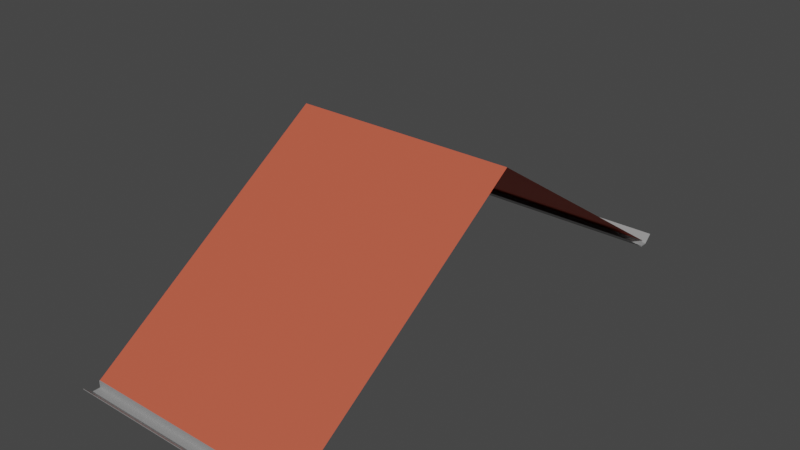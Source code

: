 # Source: MESH_ENV_Telhado_3x6_.blend  (saved by Blender 3.1.7; exported with 4.5.12 LTS)
import bpy
from mathutils import Matrix  # noqa: F401  (used for matrix-valued properties, if any)

bpy.ops.wm.read_factory_settings(use_empty=True)
scene = bpy.context.scene
scene.name = 'Scene'

# ---- collections
col_telhados = bpy.data.collections.new('Telhados'); scene.collection.children.link(col_telhados)

# ---- materials (node trees are filled in below, after node groups)
mat_telhas = bpy.data.materials.new('Telhas')
mat_telhas.use_transparent_shadow = False
mat_calhas = bpy.data.materials.new('Calhas')
mat_calhas.use_transparent_shadow = False

# ---- node groups
ng_auto_smooth = bpy.data.node_groups.new('Auto Smooth', 'GeometryNodeTree')
_s = ng_auto_smooth.interface.new_socket(name='Geometry', in_out='OUTPUT', socket_type='NodeSocketGeometry')
_s = ng_auto_smooth.interface.new_socket(name='Geometry', in_out='INPUT', socket_type='NodeSocketGeometry')
_s = ng_auto_smooth.interface.new_socket(name='Angle', in_out='INPUT', socket_type='NodeSocketFloat')
_s.subtype = 'ANGLE'
_s.min_value = 0.0
_s.max_value = 3.142
ng_auto_smooth.is_modifier = True
_N = ng_auto_smooth.nodes; _L = ng_auto_smooth.links
n0 = _N.new('NodeGroupOutput'); n0.name = 'Group Output'; n0.location = (480, -100)
n1 = _N.new('NodeGroupInput'); n1.name = 'Group Input'; n1.location = (-420, -300)
n2 = _N.new('NodeGroupInput'); n2.name = 'Group Input.001'; n2.location = (-60, -100)
n3 = _N.new('GeometryNodeSetShadeSmooth'); n3.name = 'Set Shade Smooth'; n3.location = (120, -100)
n3.domain = 'EDGE'
n4 = _N.new('GeometryNodeSetShadeSmooth'); n4.name = 'Set Shade Smooth.001'; n4.location = (300, -100)
n5 = _N.new('GeometryNodeInputMeshEdgeAngle'); n5.name = 'Edge Angle'; n5.location = (-420, -220)
n6 = _N.new('GeometryNodeInputEdgeSmooth'); n6.name = 'Is Edge Smooth'; n6.location = (-60, -160)
n7 = _N.new('GeometryNodeInputShadeSmooth'); n7.name = 'Is Face Smooth'; n7.location = (-240, -340)
n8 = _N.new('FunctionNodeBooleanMath'); n8.name = 'Boolean Math'; n8.location = (-60, -220)
n9 = _N.new('FunctionNodeCompare'); n9.name = 'Compare'; n9.location = (-240, -180)
n9.operation = 'LESS_EQUAL'
_L.new(n5.outputs[0], n9.inputs[0])
_L.new(n4.outputs[0], n0.inputs[0])
_L.new(n1.outputs[1], n9.inputs[1])
_L.new(n9.outputs[0], n8.inputs[0])
_L.new(n7.outputs[0], n8.inputs[1])
_L.new(n2.outputs[0], n3.inputs[0])
_L.new(n6.outputs[0], n3.inputs[1])
_L.new(n3.outputs[0], n4.inputs[0])
_L.new(n8.outputs[0], n3.inputs[2])
n0.is_active_output = True

# ---- material node trees
mat_telhas.use_nodes = True; mat_telhas.node_tree.nodes.clear()
_N = mat_telhas.node_tree.nodes; _L = mat_telhas.node_tree.links
n0 = _N.new('ShaderNodeBsdfPrincipled'); n0.name = 'Principled BSDF'; n0.location = (10, 300)
n0.distribution = 'GGX'
n0.subsurface_method = 'RANDOM_WALK_SKIN'
n0.inputs[0].default_value = (0.5571, 0.09253, 0.04795, 1.0)
n0.inputs[2].default_value = 0.7
n0.inputs[3].default_value = 1.45
n0.inputs[27].default_value = (0.0, 0.0, 0.0, 1.0)
n0.inputs[28].default_value = 1.0
n1 = _N.new('ShaderNodeOutputMaterial'); n1.name = 'Material Output'; n1.location = (300, 300)
_L.new(n0.outputs[0], n1.inputs[0])
n1.is_active_output = True
mat_calhas.use_nodes = True; mat_calhas.node_tree.nodes.clear()
_N = mat_calhas.node_tree.nodes; _L = mat_calhas.node_tree.links
n0 = _N.new('ShaderNodeBsdfPrincipled'); n0.name = 'Principled BSDF'; n0.location = (10, 300)
n0.distribution = 'GGX'
n0.subsurface_method = 'RANDOM_WALK_SKIN'
n0.inputs[0].default_value = (0.3844, 0.3844, 0.3844, 1.0)
n0.inputs[1].default_value = 0.315
n0.inputs[3].default_value = 1.45
n0.inputs[27].default_value = (0.0, 0.0, 0.0, 1.0)
n0.inputs[28].default_value = 1.0
n1 = _N.new('ShaderNodeOutputMaterial'); n1.name = 'Material Output'; n1.location = (300, 300)
_L.new(n0.outputs[0], n1.inputs[0])
n1.is_active_output = True

# ---- world
world_world = bpy.data.worlds.new('World'); scene.world = world_world
world_world.use_nodes = True; world_world.node_tree.nodes.clear()
_N = world_world.node_tree.nodes; _L = world_world.node_tree.links
n0 = _N.new('ShaderNodeOutputWorld'); n0.name = 'World Output'; n0.location = (300, 300)
n1 = _N.new('ShaderNodeBackground'); n1.name = 'Background'; n1.location = (10, 300)
n1.inputs[0].default_value = (0.05088, 0.05088, 0.05088, 1.0)
_L.new(n1.outputs[0], n0.inputs[0])
n0.is_active_output = True
world_world.color = (0.05088, 0.05088, 0.05088)
world_world.use_sun_shadow = False
world_world.sun_shadow_jitter_overblur = 0.0

# ---- meshes
me_plane_069 = bpy.data.meshes.new('Plane.069')
me_plane_069.from_pydata([(-1.5, 0.0, 2.1), (1.5, 3.0, 0.0), (-1.5, 3.416, -0.1774), (1.5, 0.0, 2.1), (1.5, 3.0, 0.0), (1.5, 3.416, -0.1773), (-1.5, 3.416, -0.2774), (1.5, 3.416, -0.2773), (-1.5, 3.0, -2.593e-06), (1.5, -3.0, 0.0), (1.5, -3.0, 0.0), (1.5, 3.426, -0.2674), (-1.5, 3.426, -0.2674), (1.5, 3.526, -0.2674), (-1.5, 3.526, -0.2674), (1.5, 3.638, -0.1674), (-1.5, 3.638, -0.1674), (-1.5, 3.426, -0.2774), (1.5, 3.426, -0.2774), (-1.5, 3.526, -0.2774), (1.5, 3.526, -0.2774), (-1.5, 3.638, -0.1774), (1.5, 3.638, -0.1774), (-1.5, 3.416, -0.2774), (1.5, 3.416, -0.2774), (-1.5, 3.426, -0.1774), (1.5, 3.426, -0.1774), (-1.5, 3.416, -0.1774), (1.5, 3.416, -0.1774), (1.5, -3.0, 0.0), (-1.5, -3.416, -0.1774), (1.5, -3.0, 0.0), (1.5, -3.416, -0.1773), (-1.5, -3.416, -0.2774), (1.5, -3.416, -0.2773), (-1.5, -3.0, -2.593e-06), (1.5, 3.0, 0.0), (1.5, 3.0, 0.0), (1.5, -3.426, -0.2674), (-1.5, -3.426, -0.2674), (1.5, -3.526, -0.2674), (-1.5, -3.526, -0.2674), (1.5, -3.638, -0.1674), (-1.5, -3.638, -0.1674), (-1.5, -3.426, -0.2774), (1.5, -3.426, -0.2774), (-1.5, -3.526, -0.2774), (1.5, -3.526, -0.2774), (-1.5, -3.638, -0.1774), (1.5, -3.638, -0.1774), (-1.5, -3.416, -0.2774), (1.5, -3.416, -0.2774), (-1.5, -3.426, -0.1774), (1.5, -3.426, -0.1774), (-1.5, -3.416, -0.1774), (1.5, -3.416, -0.1774)], [(4, 1), (10, 9), (31, 29), (37, 36)], [(7, 4, 8, 6), (0, 3, 5, 2), (12, 11, 13, 14), (14, 13, 15, 16), (17, 19, 20, 18), (19, 21, 22, 20), (15, 22, 21, 16), (12, 25, 26, 11), (18, 24, 23, 17), (25, 27, 28, 26), (34, 33, 35, 31), (0, 30, 32, 3), (39, 41, 40, 38), (41, 43, 42, 40), (44, 45, 47, 46), (46, 47, 49, 48), (42, 43, 48, 49), (39, 38, 53, 52), (45, 44, 50, 51), (52, 53, 55, 54)])
me_plane_069.polygons.foreach_set('use_smooth', [1, 1, 0, 0, 0, 0, 0, 0, 0, 0, 1, 1, 0, 0, 0, 0, 0, 0, 0, 0])
me_plane_069.polygons.foreach_set('material_index', [1, 0, 1, 1, 1, 1, 1, 1, 1, 1, 1, 0, 1, 1, 1, 1, 1, 1, 1, 1])
_uv = me_plane_069.uv_layers.new(name='Telhado')
_uv.uv.foreach_set('vector', [0.7308, 0.0006802, 0.8196, 0.0006802, 0.8196, 0.5332, 0.7308, 0.5332, 0.7294, 0.0006805, 0.7294, 0.5332, 0.0006806, 0.5332, 0.0006802, 0.0006802, 0.9349, 0.0006802, 0.9349, 0.5037, 0.9517, 0.5037, 0.9517, 0.0006803, 0.9517, 0.0006803, 0.9517, 0.5037, 0.9768, 0.5037, 0.9768, 0.0006803, 0.4663, 0.7061, 0.4663, 0.6906, 0.001664, 0.6906, 0.001664, 0.7061, 0.4663, 0.6906, 0.4663, 0.6674, 0.001664, 0.6674, 0.001664, 0.6906, 0.001596, 0.6593, 0.001664, 0.6674, 0.4663, 0.6674, 0.4662, 0.6593, 0.9349, 0.0006802, 0.9198, 0.0006802, 0.9198, 0.5037, 0.9349, 0.5037, 0.001664, 0.7061, 0.001732, 0.7142, 0.4664, 0.7142, 0.4663, 0.7061, 0.9198, 0.0006802, 0.911, 0.0007539, 0.911, 0.5037, 0.9198, 0.5037, 0.8209, 0.0006802, 0.8209, 0.5332, 0.9097, 0.5332, 0.9097, 0.0006802, 0.7294, 0.0006805, 0.0006802, 0.0006802, 0.0006806, 0.5332, 0.7294, 0.5332, 0.5037, 0.5584, 0.5037, 0.5752, 0.0007539, 0.5752, 0.0007539, 0.5584, 0.5037, 0.5752, 0.5037, 0.6004, 0.000754, 0.6004, 0.0007539, 0.5752, 0.00134, 0.6109, 0.466, 0.6109, 0.466, 0.6264, 0.00134, 0.6264, 0.00134, 0.6264, 0.466, 0.6264, 0.466, 0.6496, 0.00134, 0.6496, 0.466, 0.6577, 0.001408, 0.6577, 0.00134, 0.6496, 0.466, 0.6496, 0.5037, 0.5584, 0.0007539, 0.5584, 0.0007539, 0.5433, 0.5037, 0.5433, 0.466, 0.6109, 0.00134, 0.6109, 0.001272, 0.6028, 0.4659, 0.6028, 0.5037, 0.5433, 0.0007539, 0.5433, 0.0006802, 0.5346, 0.5037, 0.5346])
_uv.active_render = True
_uv = me_plane_069.uv_layers.new(name='Calha')
_uv.uv.foreach_set('vector', [0.8532, 0.7305, 0.7315, 0.7305, 0.7315, 0.0005021, 0.8532, 0.0005021, 0.0005027, 0.0005021, 0.7305, 0.0005022, 0.7305, 0.9995, 0.0005021, 0.9995, 0.0, 0.0, 0.0, 0.0, 0.0, 0.0, 0.0, 0.0, 0.0, 0.0, 0.0, 0.0, 0.0, 0.0, 0.0, 0.0, 0.0, 0.0, 0.0, 0.0, 0.0, 0.0, 0.0, 0.0, 0.0, 0.0, 0.0, 0.0, 0.0, 0.0, 0.0, 0.0, 0.0, 0.0, 0.0, 0.0, 0.0, 0.0, 0.0, 0.0, 0.0, 0.0, 0.0, 0.0, 0.0, 0.0, 0.0, 0.0, 0.0, 0.0, 0.0, 0.0, 0.0, 0.0, 0.0, 0.0, 0.0, 0.0, 0.0, 0.0, 0.0, 0.0, 0.0, 0.0, 0.8532, 0.7305, 0.8532, 0.0005021, 0.7315, 0.0005021, 0.7315, 0.7305, 0.0005027, 0.0005021, 0.0005021, 0.9995, 0.7305, 0.9995, 0.7305, 0.0005022, 0.0, 0.0, 0.0, 0.0, 0.0, 0.0, 0.0, 0.0, 0.0, 0.0, 0.0, 0.0, 0.0, 0.0, 0.0, 0.0, 0.0, 0.0, 0.0, 0.0, 0.0, 0.0, 0.0, 0.0, 0.0, 0.0, 0.0, 0.0, 0.0, 0.0, 0.0, 0.0, 0.0, 0.0, 0.0, 0.0, 0.0, 0.0, 0.0, 0.0, 0.0, 0.0, 0.0, 0.0, 0.0, 0.0, 0.0, 0.0, 0.0, 0.0, 0.0, 0.0, 0.0, 0.0, 0.0, 0.0, 0.0, 0.0, 0.0, 0.0, 0.0, 0.0, 0.0, 0.0])
me_plane_069.materials.append(mat_telhas)
me_plane_069.materials.append(mat_calhas)
me_plane_069.use_remesh_fix_poles = True
me_plane_069.use_remesh_preserve_attributes = False
me_plane_069.use_mirror_x = True
me_plane_069.update()

# ---- objects
ob_mesh_env_telhado_3x6__lod0 = bpy.data.objects.new('MESH_ENV(Telhado_3x6)_LOD0', me_plane_069)

# ---- transforms, parenting, visibility, modifiers, constraints
ob_mesh_env_telhado_3x6__lod0.location = (0.0, 0.0, 3.0)
ob_mesh_env_telhado_3x6__lod0.lineart.crease_threshold = 0.0
ob_mesh_env_telhado_3x6__lod0.use_mesh_mirror_x = True
_m = ob_mesh_env_telhado_3x6__lod0.modifiers.new('Auto Smooth', 'NODES')
_m.node_group = ng_auto_smooth
_gi = [s.identifier for s in ng_auto_smooth.interface.items_tree if s.item_type == 'SOCKET' and s.in_out == 'INPUT']
_m[_gi[1]] = 0.5236  # Angle

# ---- collection membership
col_telhados.objects.link(ob_mesh_env_telhado_3x6__lod0)

# ---- scene / render settings (as saved in the file)
scene.frame_start = 1; scene.frame_end = 250; scene.frame_set(1)
scene.render.engine = 'BLENDER_EEVEE_NEXT'
scene.cycles.samples = 128
scene.cycles.sampling_pattern = 'TABULATED_SOBOL'
scene.cycles.use_adaptive_sampling = False
scene.cycles.use_light_tree = False
scene.view_settings.view_transform = 'Filmic'
bpy.context.view_layer.update()

# ---- added for rendering (the .blend has no active camera and no usable light): camera, sun
cam_auto = bpy.data.cameras.new('AutoCamera')
cam_auto.lens = 50.0
cam_auto.sensor_width = 36.0
cam_auto.clip_end = 1000.0
ob_auto_camera = bpy.data.objects.new('AutoCamera', cam_auto)
scene.collection.objects.link(ob_auto_camera)
ob_auto_camera.location = (7.60651, -9.12786, 9.99657)
ob_auto_camera.rotation_euler = (1.09748, -7.21219e-08, 0.694738)
scene.camera = ob_auto_camera
light_auto_sun = bpy.data.lights.new('AutoSun', 'SUN')
light_auto_sun.energy = 3.0
light_auto_sun.angle = 0.0523599
ob_auto_sun = bpy.data.objects.new('AutoSun', light_auto_sun)
scene.collection.objects.link(ob_auto_sun)
ob_auto_sun.rotation_euler = (0.872665, 0.174533, 0.523599)
bpy.context.view_layer.update()
